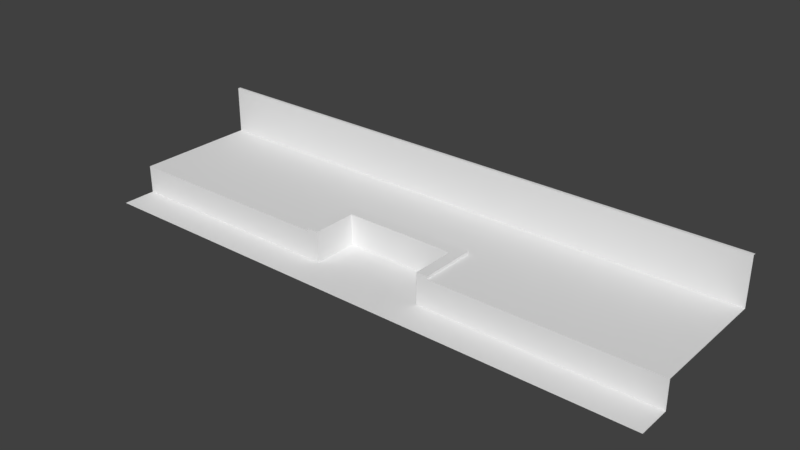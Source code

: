 # Source: swimmingpool.blend  (saved by Blender 2.79.0; exported with 4.5.12 LTS)
import bpy
from mathutils import Matrix  # noqa: F401  (used for matrix-valued properties, if any)

bpy.ops.wm.read_factory_settings(use_empty=True)
scene = bpy.context.scene
scene.name = 'Scene'

# ---- collections
col_collection_1 = bpy.data.collections.new('Collection 1'); scene.collection.children.link(col_collection_1)

# ---- world
world_world = bpy.data.worlds.new('World'); scene.world = world_world
world_world.color = (0.05088, 0.05088, 0.05088)
world_world.use_sun_shadow = False
world_world.sun_shadow_jitter_overblur = 0.0
world_world.cycles.sampling_method = 'MANUAL'

# ---- meshes
me_cube_002 = bpy.data.meshes.new('Cube.002')
me_cube_002.from_pydata([(-0.5, -0.5, 0.0), (-0.5, -0.5, 1.25), (-0.5, 0.5, 0.0), (-0.5, 0.5, 1.25), (0.5, -0.5, 0.0), (0.5, -0.5, 1.25), (0.5, 0.5, 0.0), (0.5, 0.5, 1.25), (0.6, -0.5, 1.25), (0.6, 0.5, 1.25), (-0.6, -0.5, 1.25), (-0.6, 0.5, 1.25), (-0.5, 0.75, 1.25), (0.5, 0.75, 1.25), (0.6, 0.75, 1.25), (-0.6, 0.75, 1.25), (-0.5, -0.5, 1.375), (-0.5, 0.5, 1.375), (0.5, 0.5, 1.375), (0.5, -0.5, 1.375), (0.6, 0.5, 1.375), (0.6, -0.5, 1.375), (-0.6, -0.5, 1.375), (-0.6, 0.5, 1.375), (-0.5, 0.75, 1.375), (0.5, 0.75, 1.375), (0.6, 0.75, 1.375), (-0.6, 0.75, 1.375), (-0.5, 2.25, 1.25), (0.5, 2.25, 1.25), (0.6, 2.25, 1.25), (-0.6, 2.25, 1.25), (2.551, -0.5, 1.25), (2.551, 0.5, 1.25), (2.551, 0.75, 1.25), (2.551, 2.25, 1.25), (-2.551, -0.5, 1.25), (-2.551, 0.5, 1.25), (-2.551, 0.75, 1.25), (-2.551, 2.25, 1.25), (-2.551, -0.5, 0.0), (-0.6, -0.5, 0.0), (2.551, -0.5, 0.0), (0.6, -0.5, 0.0), (-0.5, -1.25, 0.0), (0.5, -1.25, 0.0), (-2.551, -1.25, 0.0), (-0.6, -1.25, 0.0), (2.551, -1.25, 0.0), (0.6, -1.25, 0.0), (-0.5, 2.25, 3.37), (0.5, 2.25, 3.37), (0.6, 2.25, 3.37), (-0.6, 2.25, 3.37), (2.551, 2.25, 3.37), (-2.551, 2.25, 3.37), (-0.5, 2.312, 3.37), (0.5, 2.312, 3.37), (0.6, 2.312, 3.37), (-0.6, 2.312, 3.37), (2.551, 2.312, 3.37), (-2.551, 2.312, 3.37)], [], [(0, 2, 3, 1), (2, 6, 7, 3), (6, 4, 5, 7), (2, 0, 4, 6), (8, 9, 20, 21), (14, 13, 25, 26), (13, 12, 24, 25), (1, 3, 17, 16), (9, 14, 26, 20), (18, 19, 21, 20), (16, 17, 23, 22), (23, 17, 24, 27), (18, 20, 26, 25), (17, 18, 25, 24), (3, 7, 18, 17), (12, 15, 27, 24), (15, 11, 23, 27), (11, 10, 22, 23), (7, 5, 19, 18), (15, 12, 28, 31), (13, 14, 30, 29), (12, 13, 29, 28), (14, 9, 33, 34), (30, 14, 34, 35), (9, 8, 32, 33), (10, 11, 37, 36), (11, 15, 38, 37), (15, 31, 39, 38), (1, 16, 22, 10), (1, 10, 41, 0), (40, 41, 10, 36), (21, 19, 5, 8), (5, 4, 43, 8), (42, 32, 8, 43), (41, 40, 46, 47), (42, 43, 49, 48), (0, 41, 47, 44), (4, 0, 44, 45), (43, 4, 45, 49), (29, 30, 52, 51), (30, 35, 54, 52), (31, 28, 50, 53), (28, 29, 51, 50), (39, 31, 53, 55), (55, 53, 59, 61), (53, 50, 56, 59), (50, 51, 57, 56), (52, 54, 60, 58), (51, 52, 58, 57)])
_uv = me_cube_002.uv_layers.new(name='UVMap')
_uv.uv.foreach_set('vector', [0.862, 0.7133, 1.0, 0.7133, 1.0, 0.888, 0.862, 0.888, 0.5341, 0.9055, 0.3961, 0.9055, 0.3961, 0.7307, 0.5341, 0.7307, 0.6722, 0.9055, 0.5341, 0.9055, 0.5341, 0.7307, 0.6722, 0.7307, 0.6722, 0.2867, 0.8102, 0.2867, 0.8102, 0.4265, 0.6722, 0.4265, 0.3727, 0.7133, 0.3727, 0.853, 0.3554, 0.853, 0.3554, 0.7133, 0.9224, 0.1677, 0.9224, 0.1538, 0.9396, 0.1538, 0.9396, 0.1677, 0.9224, 0.1538, 0.9224, 0.01398, 0.9396, 0.01398, 0.9396, 0.1538, 0.862, 0.888, 1.0, 0.888, 1.0, 0.9055, 0.862, 0.9055, 0.3727, 0.853, 0.3727, 0.888, 0.3554, 0.888, 0.3554, 0.853, 0.2036, 0.7482, 0.2036, 0.888, 0.1898, 0.888, 0.1898, 0.7482, 0.3416, 0.888, 0.3416, 0.7482, 0.3554, 0.7482, 0.3554, 0.888, 0.3554, 0.7482, 0.3416, 0.7482, 0.3416, 0.7133, 0.3554, 0.7133, 0.2036, 0.7482, 0.1898, 0.7482, 0.1898, 0.7133, 0.2036, 0.7133, 0.3416, 0.7482, 0.2036, 0.7482, 0.2036, 0.7133, 0.3416, 0.7133, 0.5341, 0.7307, 0.3961, 0.7307, 0.3961, 0.7133, 0.5341, 0.7133, 0.9224, 0.01398, 0.9224, 0.0, 0.9396, 0.0, 0.9396, 0.01398, 0.3961, 0.7133, 0.3961, 0.7482, 0.3788, 0.7482, 0.3788, 0.7133, 0.3961, 0.7482, 0.3961, 0.888, 0.3788, 0.888, 0.3788, 0.7482, 0.6722, 0.7307, 0.5341, 0.7307, 0.5341, 0.7133, 0.6722, 0.7133, 0.2071, 0.2728, 0.2071, 0.2867, 3.291e-08, 0.2867, 3.291e-08, 0.2728, 0.2071, 0.4265, 0.2071, 0.4405, 3.291e-08, 0.4405, 3.291e-08, 0.4265, 0.2071, 0.2867, 0.2071, 0.4265, 3.291e-08, 0.4265, 3.291e-08, 0.2867, 0.2071, 0.4405, 0.2416, 0.4405, 0.2416, 0.7133, 0.2071, 0.7133, 3.291e-08, 0.4405, 0.2071, 0.4405, 0.2071, 0.7133, 0.0, 0.7133, 0.2416, 0.4405, 0.3796, 0.4405, 0.3796, 0.7133, 0.2416, 0.7133, 0.3796, 0.2728, 0.2416, 0.2728, 0.2416, 3.333e-08, 0.3796, 3.333e-08, 0.2416, 0.2728, 0.2071, 0.2728, 0.2071, 3.333e-08, 0.2416, 3.333e-08, 0.2071, 0.2728, 3.291e-08, 0.2728, 6.582e-08, 0.0, 0.2071, 3.333e-08, 0.8447, 0.7133, 0.862, 0.7133, 0.862, 0.7272, 0.8447, 0.7272, 0.8447, 0.7133, 0.8447, 0.7272, 0.6722, 0.7272, 0.6722, 0.7133, 0.6722, 1.0, 0.6722, 0.7272, 0.8447, 0.7272, 0.8447, 1.0, 0.1898, 0.986, 0.1898, 1.0, 0.1725, 1.0, 0.1725, 0.986, 0.1725, 1.0, 4.114e-08, 1.0, 4.114e-08, 0.986, 0.1725, 0.986, 0.0, 0.7133, 0.1725, 0.7133, 0.1725, 0.986, 4.114e-08, 0.986, 0.8102, 0.2728, 0.8102, 0.0, 0.9137, 0.0, 0.9137, 0.2728, 0.8102, 0.7133, 0.8102, 0.4405, 0.9137, 0.4405, 0.9137, 0.7133, 0.8102, 0.2867, 0.8102, 0.2728, 0.9137, 0.2728, 0.9137, 0.2867, 0.8102, 0.4265, 0.8102, 0.2867, 0.9137, 0.2867, 0.9137, 0.4265, 0.8102, 0.4405, 0.8102, 0.4265, 0.9137, 0.4265, 0.9137, 0.4405, 0.3796, 0.2867, 0.3796, 0.2728, 0.6722, 0.2728, 0.6722, 0.2867, 0.3796, 0.2728, 0.3796, 6.665e-08, 0.6722, 0.0, 0.6722, 0.2728, 0.3796, 0.4405, 0.3796, 0.4265, 0.6722, 0.4265, 0.6722, 0.4405, 0.3796, 0.4265, 0.3796, 0.2867, 0.6722, 0.2867, 0.6722, 0.4265, 0.3796, 0.7133, 0.3796, 0.4405, 0.6722, 0.4405, 0.6722, 0.7133, 0.9224, 0.0, 0.9224, 0.2728, 0.9137, 0.2728, 0.9137, 0.0, 0.9224, 0.2728, 0.9224, 0.2867, 0.9137, 0.2867, 0.9137, 0.2728, 0.9224, 0.2867, 0.9224, 0.4265, 0.9137, 0.4265, 0.9137, 0.2867, 0.9224, 0.4405, 0.9224, 0.7133, 0.9137, 0.7133, 0.9137, 0.4405, 0.9224, 0.4265, 0.9224, 0.4405, 0.9137, 0.4405, 0.9137, 0.4265])
me_cube_002.use_remesh_preserve_volume = False
me_cube_002.use_remesh_preserve_attributes = False
me_cube_002.use_mirror_vertex_groups = False
me_cube_002.update()

# ---- objects
ob_swimming = bpy.data.objects.new('Swimming', me_cube_002)

# ---- transforms, parenting, visibility, modifiers, constraints
ob_swimming.location = (0.0, 0.0, 0.0)
ob_swimming.scale = (10.0, 4.0, 2.0)
ob_swimming.lineart.crease_threshold = 0.0

# ---- collection membership
col_collection_1.objects.link(ob_swimming)

# ---- scene / render settings (as saved in the file)
scene.frame_start = 1; scene.frame_end = 250; scene.frame_set(1)
scene.render.engine = 'BLENDER_EEVEE_NEXT'
scene.render.resolution_percentage = 50
scene.render.dither_intensity = 0.0
scene.cycles.use_denoising = False
scene.cycles.samples = 128
scene.cycles.sampling_pattern = 'TABULATED_SOBOL'
scene.cycles.use_adaptive_sampling = False
scene.cycles.use_light_tree = False
scene.cycles.blur_glossy = 0.0
scene.cycles.sample_clamp_indirect = 0.0
scene.view_settings.view_transform = 'Standard'
bpy.context.view_layer.update()

# ---- added for rendering (the .blend has no active camera and no usable light): camera, sun
cam_auto = bpy.data.cameras.new('AutoCamera')
cam_auto.lens = 50.0
cam_auto.sensor_width = 36.0
cam_auto.clip_end = 1000.0
ob_auto_camera = bpy.data.objects.new('AutoCamera', cam_auto)
scene.collection.objects.link(ob_auto_camera)
ob_auto_camera.location = (49.4129, -57.1705, 42.8999)
ob_auto_camera.rotation_euler = (1.09748, -7.21219e-08, 0.694738)
scene.camera = ob_auto_camera
light_auto_sun = bpy.data.lights.new('AutoSun', 'SUN')
light_auto_sun.energy = 3.0
light_auto_sun.angle = 0.0523599
ob_auto_sun = bpy.data.objects.new('AutoSun', light_auto_sun)
scene.collection.objects.link(ob_auto_sun)
ob_auto_sun.rotation_euler = (0.872665, 0.174533, 0.523599)
bpy.context.view_layer.update()
